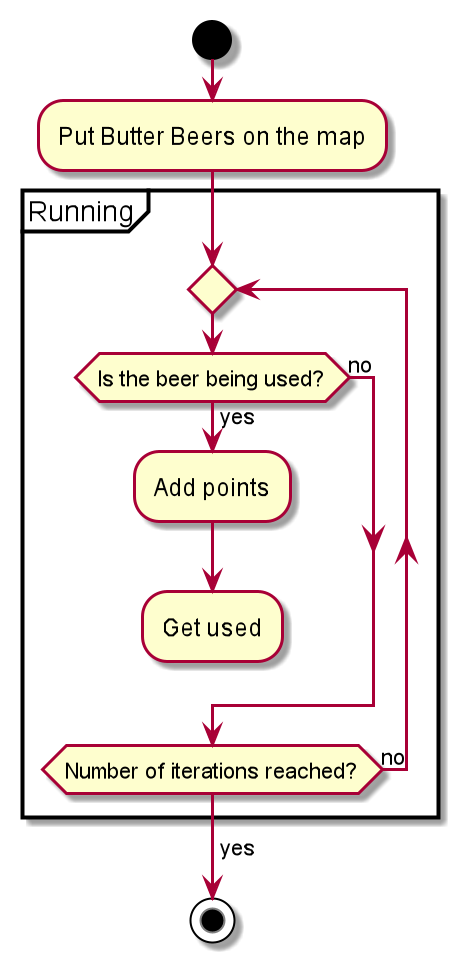

The diagram above was rendered by PlantUML. Its source (embedded in the PNG):
@startuml
'https://plantuml.com/activity-diagram-beta

start

:Put Butter Beers on the map;

partition Running {
    repeat
        if (Is the beer being used?) then (yes)
            :Add points;
            :Get used;
            kill
        else (no)
        endif
    repeat while (Number of iterations reached?) is (no)
->yes;
}

stop


@enduml